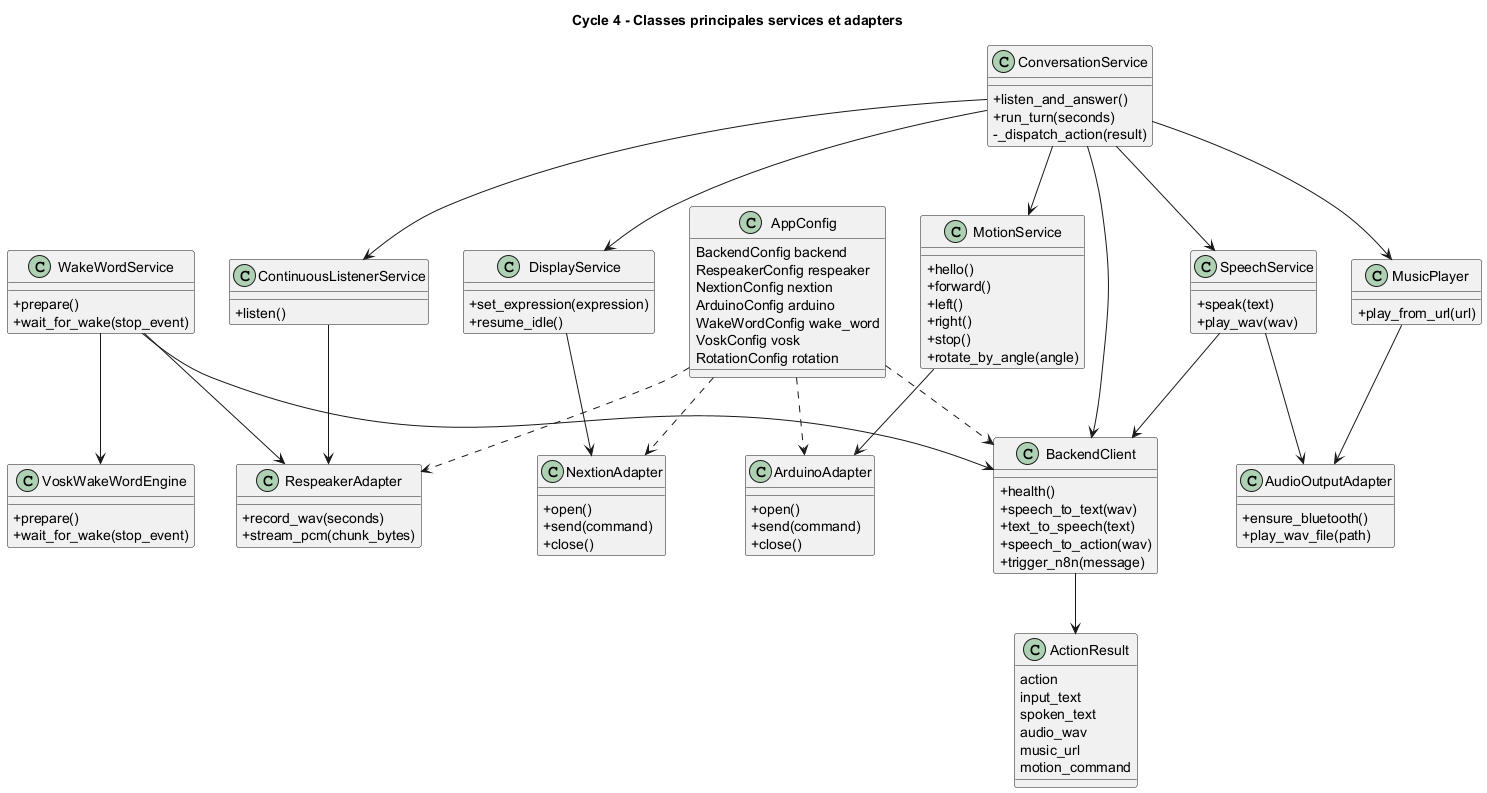

The diagram above was rendered by PlantUML. Its source (embedded in the PNG):
@startuml
title Cycle 4 - Classes principales services et adapters

skinparam classAttributeIconSize 0
skinparam shadowing false

class AppConfig {
  BackendConfig backend
  RespeakerConfig respeaker
  NextionConfig nextion
  ArduinoConfig arduino
  WakeWordConfig wake_word
  VoskConfig vosk
  RotationConfig rotation
}

class BackendClient {
  +health()
  +speech_to_text(wav)
  +text_to_speech(text)
  +speech_to_action(wav)
  +trigger_n8n(message)
}

class ActionResult {
  action
  input_text
  spoken_text
  audio_wav
  music_url
  motion_command
}

class ConversationService {
  +listen_and_answer()
  +run_turn(seconds)
  -_dispatch_action(result)
}

class WakeWordService {
  +prepare()
  +wait_for_wake(stop_event)
}

class VoskWakeWordEngine {
  +prepare()
  +wait_for_wake(stop_event)
}

class ContinuousListenerService {
  +listen()
}

class DisplayService {
  +set_expression(expression)
  +resume_idle()
}

class MotionService {
  +hello()
  +forward()
  +left()
  +right()
  +stop()
  +rotate_by_angle(angle)
}

class SpeechService {
  +speak(text)
  +play_wav(wav)
}

class MusicPlayer {
  +play_from_url(url)
}

class RespeakerAdapter {
  +record_wav(seconds)
  +stream_pcm(chunk_bytes)
}

class NextionAdapter {
  +open()
  +send(command)
  +close()
}

class ArduinoAdapter {
  +open()
  +send(command)
  +close()
}

class AudioOutputAdapter {
  +ensure_bluetooth()
  +play_wav_file(path)
}

ConversationService --> BackendClient
ConversationService --> DisplayService
ConversationService --> MotionService
ConversationService --> SpeechService
ConversationService --> ContinuousListenerService
ConversationService --> MusicPlayer
BackendClient --> ActionResult
WakeWordService --> VoskWakeWordEngine
WakeWordService --> BackendClient
WakeWordService --> RespeakerAdapter
ContinuousListenerService --> RespeakerAdapter
DisplayService --> NextionAdapter
MotionService --> ArduinoAdapter
SpeechService --> BackendClient
SpeechService --> AudioOutputAdapter
MusicPlayer --> AudioOutputAdapter
AppConfig ..> BackendClient
AppConfig ..> RespeakerAdapter
AppConfig ..> NextionAdapter
AppConfig ..> ArduinoAdapter

@enduml